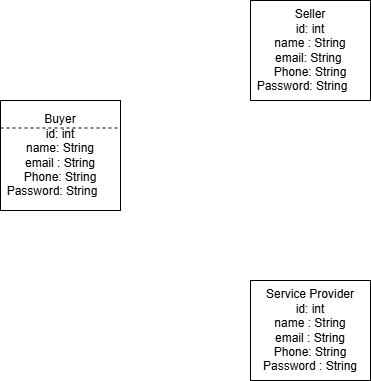

The diagram above was exported from draw.io. Its source (the exported page's mxGraphModel, read from the mxfile embedded in the PNG):
<mxGraphModel dx="880" dy="460" grid="1" gridSize="10" guides="1" tooltips="1" connect="1" arrows="1" fold="1" page="1" pageScale="1" pageWidth="850" pageHeight="1100" math="0" shadow="0" extFonts="Permanent Marker^https://fonts.googleapis.com/css?family=Permanent+Marker">
  <root>
    <mxCell id="0" />
    <mxCell id="1" parent="0" />
    <mxCell id="jUzhJYSz90P03fPTCbI3-4" value="Service Provider&lt;div&gt;id: int&lt;/div&gt;&lt;div&gt;name : String&lt;/div&gt;&lt;div&gt;email : String&lt;/div&gt;&lt;div&gt;Phone: String&lt;/div&gt;&lt;div&gt;Password : String&lt;/div&gt;" style="rounded=0;whiteSpace=wrap;html=1;" vertex="1" parent="1">
      <mxGeometry x="360" y="340" width="120" height="100" as="geometry" />
    </mxCell>
    <mxCell id="jUzhJYSz90P03fPTCbI3-5" value="Seller&lt;div&gt;id: int&lt;/div&gt;&lt;div&gt;name : String&lt;/div&gt;&lt;div&gt;email: String&amp;nbsp;&lt;/div&gt;&lt;div&gt;Phone: String&lt;/div&gt;&lt;div&gt;Password: String&lt;span style=&quot;white-space: pre;&quot;&gt;&#09;&lt;/span&gt;&lt;/div&gt;" style="rounded=0;whiteSpace=wrap;html=1;" vertex="1" parent="1">
      <mxGeometry x="360" y="60" width="120" height="100" as="geometry" />
    </mxCell>
    <mxCell id="jUzhJYSz90P03fPTCbI3-6" value="Buyer&lt;div&gt;id: int&lt;/div&gt;&lt;div&gt;name: String&lt;/div&gt;&lt;div&gt;email : String&lt;/div&gt;&lt;div&gt;Phone: String&lt;/div&gt;&lt;div&gt;Password: String&lt;span style=&quot;white-space: pre;&quot;&gt;&#09;&lt;/span&gt;&lt;/div&gt;" style="rounded=0;whiteSpace=wrap;html=1;" vertex="1" parent="1">
      <mxGeometry x="110" y="160" width="120" height="110" as="geometry" />
    </mxCell>
    <mxCell id="jUzhJYSz90P03fPTCbI3-8" value="" style="endArrow=none;dashed=1;html=1;rounded=0;exitX=0;exitY=0.25;exitDx=0;exitDy=0;entryX=1;entryY=0.25;entryDx=0;entryDy=0;" edge="1" parent="1" source="jUzhJYSz90P03fPTCbI3-6" target="jUzhJYSz90P03fPTCbI3-6">
      <mxGeometry width="50" height="50" relative="1" as="geometry">
        <mxPoint x="400" y="270" as="sourcePoint" />
        <mxPoint x="450" y="220" as="targetPoint" />
        <Array as="points" />
      </mxGeometry>
    </mxCell>
  </root>
</mxGraphModel>